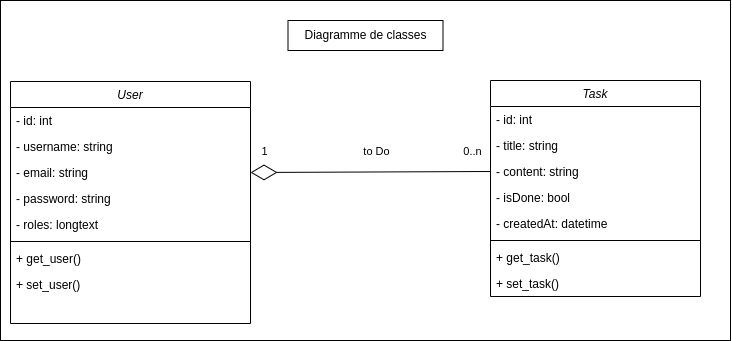

The diagram above was exported from draw.io. Its source (the exported page's mxGraphModel, read from the mxfile embedded in the PNG):
<mxGraphModel dx="1185" dy="1923" grid="1" gridSize="10" guides="1" tooltips="1" connect="1" arrows="1" fold="1" page="1" pageScale="1" pageWidth="827" pageHeight="1169" math="0" shadow="0">
  <root>
    <mxCell id="WIyWlLk6GJQsqaUBKTNV-0" />
    <mxCell id="WIyWlLk6GJQsqaUBKTNV-1" parent="WIyWlLk6GJQsqaUBKTNV-0" />
    <mxCell id="ep2Swo4AlxHg3U6qnnVh-0" value="" style="rounded=0;whiteSpace=wrap;html=1;" parent="WIyWlLk6GJQsqaUBKTNV-1" vertex="1">
      <mxGeometry x="10" y="-40" width="730" height="340" as="geometry" />
    </mxCell>
    <mxCell id="doyfXdjw3Tm2DsbsAId5-1" value="User" style="swimlane;fontStyle=2;align=center;verticalAlign=top;childLayout=stackLayout;horizontal=1;startSize=26;horizontalStack=0;resizeParent=1;resizeLast=0;collapsible=1;marginBottom=0;rounded=0;shadow=0;strokeWidth=1;" parent="WIyWlLk6GJQsqaUBKTNV-1" vertex="1">
      <mxGeometry x="20" y="41" width="240" height="242" as="geometry">
        <mxRectangle x="230" y="140" width="160" height="26" as="alternateBounds" />
      </mxGeometry>
    </mxCell>
    <mxCell id="doyfXdjw3Tm2DsbsAId5-2" value="- id: int" style="text;align=left;verticalAlign=top;spacingLeft=4;spacingRight=4;overflow=hidden;rotatable=0;points=[[0,0.5],[1,0.5]];portConstraint=eastwest;" parent="doyfXdjw3Tm2DsbsAId5-1" vertex="1">
      <mxGeometry y="26" width="240" height="26" as="geometry" />
    </mxCell>
    <mxCell id="doyfXdjw3Tm2DsbsAId5-3" value="- username: string" style="text;align=left;verticalAlign=top;spacingLeft=4;spacingRight=4;overflow=hidden;rotatable=0;points=[[0,0.5],[1,0.5]];portConstraint=eastwest;rounded=0;shadow=0;html=0;" parent="doyfXdjw3Tm2DsbsAId5-1" vertex="1">
      <mxGeometry y="52" width="240" height="26" as="geometry" />
    </mxCell>
    <mxCell id="doyfXdjw3Tm2DsbsAId5-7" value="- email: string" style="text;align=left;verticalAlign=top;spacingLeft=4;spacingRight=4;overflow=hidden;rotatable=0;points=[[0,0.5],[1,0.5]];portConstraint=eastwest;rounded=0;shadow=0;html=0;" parent="doyfXdjw3Tm2DsbsAId5-1" vertex="1">
      <mxGeometry y="78" width="240" height="26" as="geometry" />
    </mxCell>
    <mxCell id="VOoXbcp48tAFTy2_uBQc-55" value="- password: string" style="text;align=left;verticalAlign=top;spacingLeft=4;spacingRight=4;overflow=hidden;rotatable=0;points=[[0,0.5],[1,0.5]];portConstraint=eastwest;rounded=0;shadow=0;html=0;" parent="doyfXdjw3Tm2DsbsAId5-1" vertex="1">
      <mxGeometry y="104" width="240" height="26" as="geometry" />
    </mxCell>
    <mxCell id="VOoXbcp48tAFTy2_uBQc-57" value="- roles: longtext" style="text;align=left;verticalAlign=top;spacingLeft=4;spacingRight=4;overflow=hidden;rotatable=0;points=[[0,0.5],[1,0.5]];portConstraint=eastwest;rounded=0;shadow=0;html=0;" parent="doyfXdjw3Tm2DsbsAId5-1" vertex="1">
      <mxGeometry y="130" width="240" height="26" as="geometry" />
    </mxCell>
    <mxCell id="doyfXdjw3Tm2DsbsAId5-4" value="" style="line;html=1;strokeWidth=1;align=left;verticalAlign=middle;spacingTop=-1;spacingLeft=3;spacingRight=3;rotatable=0;labelPosition=right;points=[];portConstraint=eastwest;" parent="doyfXdjw3Tm2DsbsAId5-1" vertex="1">
      <mxGeometry y="156" width="240" height="8" as="geometry" />
    </mxCell>
    <mxCell id="doyfXdjw3Tm2DsbsAId5-5" value="+ get_user()" style="text;align=left;verticalAlign=top;spacingLeft=4;spacingRight=4;overflow=hidden;rotatable=0;points=[[0,0.5],[1,0.5]];portConstraint=eastwest;" parent="doyfXdjw3Tm2DsbsAId5-1" vertex="1">
      <mxGeometry y="164" width="240" height="26" as="geometry" />
    </mxCell>
    <mxCell id="doyfXdjw3Tm2DsbsAId5-6" value="+ set_user()" style="text;align=left;verticalAlign=top;spacingLeft=4;spacingRight=4;overflow=hidden;rotatable=0;points=[[0,0.5],[1,0.5]];portConstraint=eastwest;" parent="doyfXdjw3Tm2DsbsAId5-1" vertex="1">
      <mxGeometry y="190" width="240" height="26" as="geometry" />
    </mxCell>
    <mxCell id="doyfXdjw3Tm2DsbsAId5-21" value="Task" style="swimlane;fontStyle=2;align=center;verticalAlign=top;childLayout=stackLayout;horizontal=1;startSize=26;horizontalStack=0;resizeParent=1;resizeLast=0;collapsible=1;marginBottom=0;rounded=0;shadow=0;strokeWidth=1;" parent="WIyWlLk6GJQsqaUBKTNV-1" vertex="1">
      <mxGeometry x="500" y="40" width="210" height="216" as="geometry">
        <mxRectangle x="230" y="140" width="160" height="26" as="alternateBounds" />
      </mxGeometry>
    </mxCell>
    <mxCell id="doyfXdjw3Tm2DsbsAId5-22" value="- id: int" style="text;align=left;verticalAlign=top;spacingLeft=4;spacingRight=4;overflow=hidden;rotatable=0;points=[[0,0.5],[1,0.5]];portConstraint=eastwest;" parent="doyfXdjw3Tm2DsbsAId5-21" vertex="1">
      <mxGeometry y="26" width="210" height="26" as="geometry" />
    </mxCell>
    <mxCell id="doyfXdjw3Tm2DsbsAId5-23" value="- title: string" style="text;align=left;verticalAlign=top;spacingLeft=4;spacingRight=4;overflow=hidden;rotatable=0;points=[[0,0.5],[1,0.5]];portConstraint=eastwest;rounded=0;shadow=0;html=0;" parent="doyfXdjw3Tm2DsbsAId5-21" vertex="1">
      <mxGeometry y="52" width="210" height="26" as="geometry" />
    </mxCell>
    <mxCell id="doyfXdjw3Tm2DsbsAId5-24" value="- content: string" style="text;align=left;verticalAlign=top;spacingLeft=4;spacingRight=4;overflow=hidden;rotatable=0;points=[[0,0.5],[1,0.5]];portConstraint=eastwest;rounded=0;shadow=0;html=0;" parent="doyfXdjw3Tm2DsbsAId5-21" vertex="1">
      <mxGeometry y="78" width="210" height="26" as="geometry" />
    </mxCell>
    <mxCell id="doyfXdjw3Tm2DsbsAId5-25" value="- isDone: bool" style="text;align=left;verticalAlign=top;spacingLeft=4;spacingRight=4;overflow=hidden;rotatable=0;points=[[0,0.5],[1,0.5]];portConstraint=eastwest;rounded=0;shadow=0;html=0;" parent="doyfXdjw3Tm2DsbsAId5-21" vertex="1">
      <mxGeometry y="104" width="210" height="26" as="geometry" />
    </mxCell>
    <mxCell id="yg61glZiMnW_lQawkGx9-1" value="- createdAt: datetime" style="text;align=left;verticalAlign=top;spacingLeft=4;spacingRight=4;overflow=hidden;rotatable=0;points=[[0,0.5],[1,0.5]];portConstraint=eastwest;rounded=0;shadow=0;html=0;" parent="doyfXdjw3Tm2DsbsAId5-21" vertex="1">
      <mxGeometry y="130" width="210" height="26" as="geometry" />
    </mxCell>
    <mxCell id="doyfXdjw3Tm2DsbsAId5-27" value="" style="line;html=1;strokeWidth=1;align=left;verticalAlign=middle;spacingTop=-1;spacingLeft=3;spacingRight=3;rotatable=0;labelPosition=right;points=[];portConstraint=eastwest;" parent="doyfXdjw3Tm2DsbsAId5-21" vertex="1">
      <mxGeometry y="156" width="210" height="8" as="geometry" />
    </mxCell>
    <mxCell id="doyfXdjw3Tm2DsbsAId5-28" value="+ get_task()" style="text;align=left;verticalAlign=top;spacingLeft=4;spacingRight=4;overflow=hidden;rotatable=0;points=[[0,0.5],[1,0.5]];portConstraint=eastwest;" parent="doyfXdjw3Tm2DsbsAId5-21" vertex="1">
      <mxGeometry y="164" width="210" height="26" as="geometry" />
    </mxCell>
    <mxCell id="doyfXdjw3Tm2DsbsAId5-29" value="+ set_task()" style="text;align=left;verticalAlign=top;spacingLeft=4;spacingRight=4;overflow=hidden;rotatable=0;points=[[0,0.5],[1,0.5]];portConstraint=eastwest;" parent="doyfXdjw3Tm2DsbsAId5-21" vertex="1">
      <mxGeometry y="190" width="210" height="26" as="geometry" />
    </mxCell>
    <mxCell id="VOoXbcp48tAFTy2_uBQc-29" value="" style="endArrow=diamondThin;endFill=0;endSize=24;html=1;rounded=0;exitX=0;exitY=0.5;exitDx=0;exitDy=0;entryX=1;entryY=0.5;entryDx=0;entryDy=0;" parent="WIyWlLk6GJQsqaUBKTNV-1" source="doyfXdjw3Tm2DsbsAId5-24" edge="1">
      <mxGeometry width="160" relative="1" as="geometry">
        <mxPoint x="500" y="210.178" as="sourcePoint" />
        <mxPoint x="260" y="132" as="targetPoint" />
      </mxGeometry>
    </mxCell>
    <mxCell id="VOoXbcp48tAFTy2_uBQc-44" value="to Do" style="edgeLabel;html=1;align=center;verticalAlign=middle;resizable=0;points=[];" parent="VOoXbcp48tAFTy2_uBQc-29" vertex="1" connectable="0">
      <mxGeometry x="0.0803" relative="1" as="geometry">
        <mxPoint x="16" y="-21" as="offset" />
      </mxGeometry>
    </mxCell>
    <mxCell id="VOoXbcp48tAFTy2_uBQc-45" value="0..n" style="edgeLabel;html=1;align=center;verticalAlign=middle;resizable=0;points=[];" parent="VOoXbcp48tAFTy2_uBQc-29" vertex="1" connectable="0">
      <mxGeometry x="-0.8766" y="-1" relative="1" as="geometry">
        <mxPoint x="-3" y="-19" as="offset" />
      </mxGeometry>
    </mxCell>
    <mxCell id="VOoXbcp48tAFTy2_uBQc-46" value="1" style="edgeLabel;html=1;align=center;verticalAlign=middle;resizable=0;points=[];" parent="VOoXbcp48tAFTy2_uBQc-29" vertex="1" connectable="0">
      <mxGeometry x="0.6173" y="-1" relative="1" as="geometry">
        <mxPoint x="-32" y="-20" as="offset" />
      </mxGeometry>
    </mxCell>
    <mxCell id="yg61glZiMnW_lQawkGx9-0" value="Diagramme de classes" style="rounded=0;whiteSpace=wrap;html=1;" parent="WIyWlLk6GJQsqaUBKTNV-1" vertex="1">
      <mxGeometry x="297.5" y="-20" width="155" height="30" as="geometry" />
    </mxCell>
  </root>
</mxGraphModel>